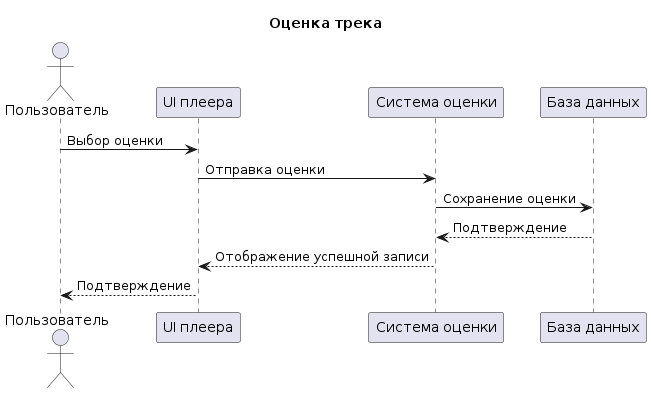

The diagram above was rendered by PlantUML. Its source (embedded in the PNG):
@startuml
title Оценка трека

actor Пользователь
participant "UI плеера" as UI
participant "Система оценки" as Rating
participant "База данных" as DB

Пользователь -> UI : Выбор оценки
UI -> Rating : Отправка оценки
Rating -> DB : Сохранение оценки
DB --> Rating : Подтверждение
Rating --> UI : Отображение успешной записи
UI --> Пользователь : Подтверждение
@enduml